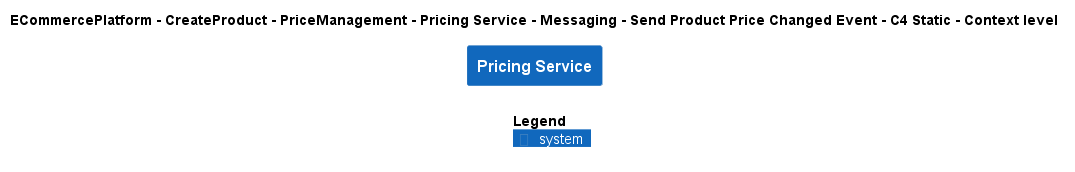

The diagram above was rendered by PlantUML. Its source (embedded in the PNG):
@startuml
!include ..\..\..\..\..\..\..\..\..\.c4s\C4_Context.puml

AddElementTag("c4interflow:lifecycle:new", $bgColor=green, $fontColor=#ffffff, $borderColor=green, $shadowing="False")
AddElementTag("c4interflow:lifecycle:changed", $bgColor=orange, $fontColor=#ffffff, $borderColor=orange, $shadowing="False")
AddElementTag("c4interflow:lifecycle:removed", $bgColor=red, $fontColor=#ffffff, $borderColor=red, $shadowing="False")

AddRelTag("c4interflow:lifecycle:new", $textColor=green, $lineColor=green)
AddRelTag("c4interflow:lifecycle:changed", $textColor=orange, $lineColor=orange)
AddRelTag("c4interflow:lifecycle:removed", $textColor=red, $lineColor=red)

SHOW_PERSON_PORTRAIT()
LAYOUT_TOP_DOWN()

skinparam linetype polyline

title ECommercePlatform - CreateProduct - PriceManagement - Pricing Service - Messaging - Send Product Price Changed Event - C4 Static - Context level

System(ECommercePlatform.CreateProduct.PriceManagement.SoftwareSystems.PricingService, "Pricing Service", "")



SHOW_LEGEND()
@enduml